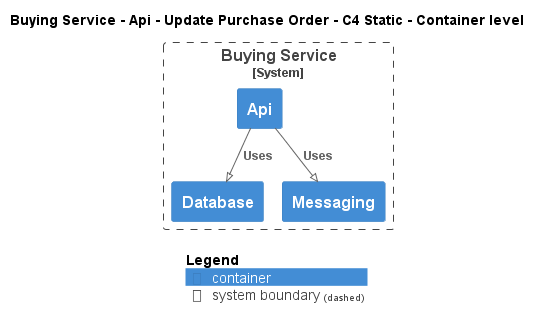

The diagram above was rendered by PlantUML. Its source (embedded in the PNG):
@startuml
!pragma layout smetana
!include ..\..\..\..\..\..\.c4s\C4_Container.puml

AddElementTag("state:new", $bgColor=green, $fontColor=#ffffff, $borderColor=green, $shadowing="False")
AddElementTag("state:changed", $bgColor=orange, $fontColor=#ffffff, $borderColor=orange, $shadowing="False")
AddElementTag("state:removed", $bgColor=red, $fontColor=#ffffff, $borderColor=red, $shadowing="False")

AddRelTag("state:new", $textColor=green, $lineColor=green)
AddRelTag("state:changed", $textColor=orange, $lineColor=orange)
AddRelTag("state:removed", $textColor=red, $lineColor=red)

SHOW_PERSON_PORTRAIT()
LAYOUT_TOP_DOWN()

skinparam linetype polyline

title Buying Service - Api - Update Purchase Order - C4 Static - Container level


System_Boundary(ECommercePlatform.SoftwareSystems.BuyingService, "Buying Service") {
    Container(ECommercePlatform.SoftwareSystems.BuyingService.Containers.Api, "Api", "", "")
    Container(ECommercePlatform.SoftwareSystems.BuyingService.Containers.Database, "Database", "", "")
    Container(ECommercePlatform.SoftwareSystems.BuyingService.Containers.Messaging, "Messaging", "", "")
}

Rel(ECommercePlatform.SoftwareSystems.BuyingService.Containers.Api, ECommercePlatform.SoftwareSystems.BuyingService.Containers.Database, "Uses")
Rel(ECommercePlatform.SoftwareSystems.BuyingService.Containers.Api, ECommercePlatform.SoftwareSystems.BuyingService.Containers.Messaging, "Uses")


SHOW_LEGEND()
@enduml